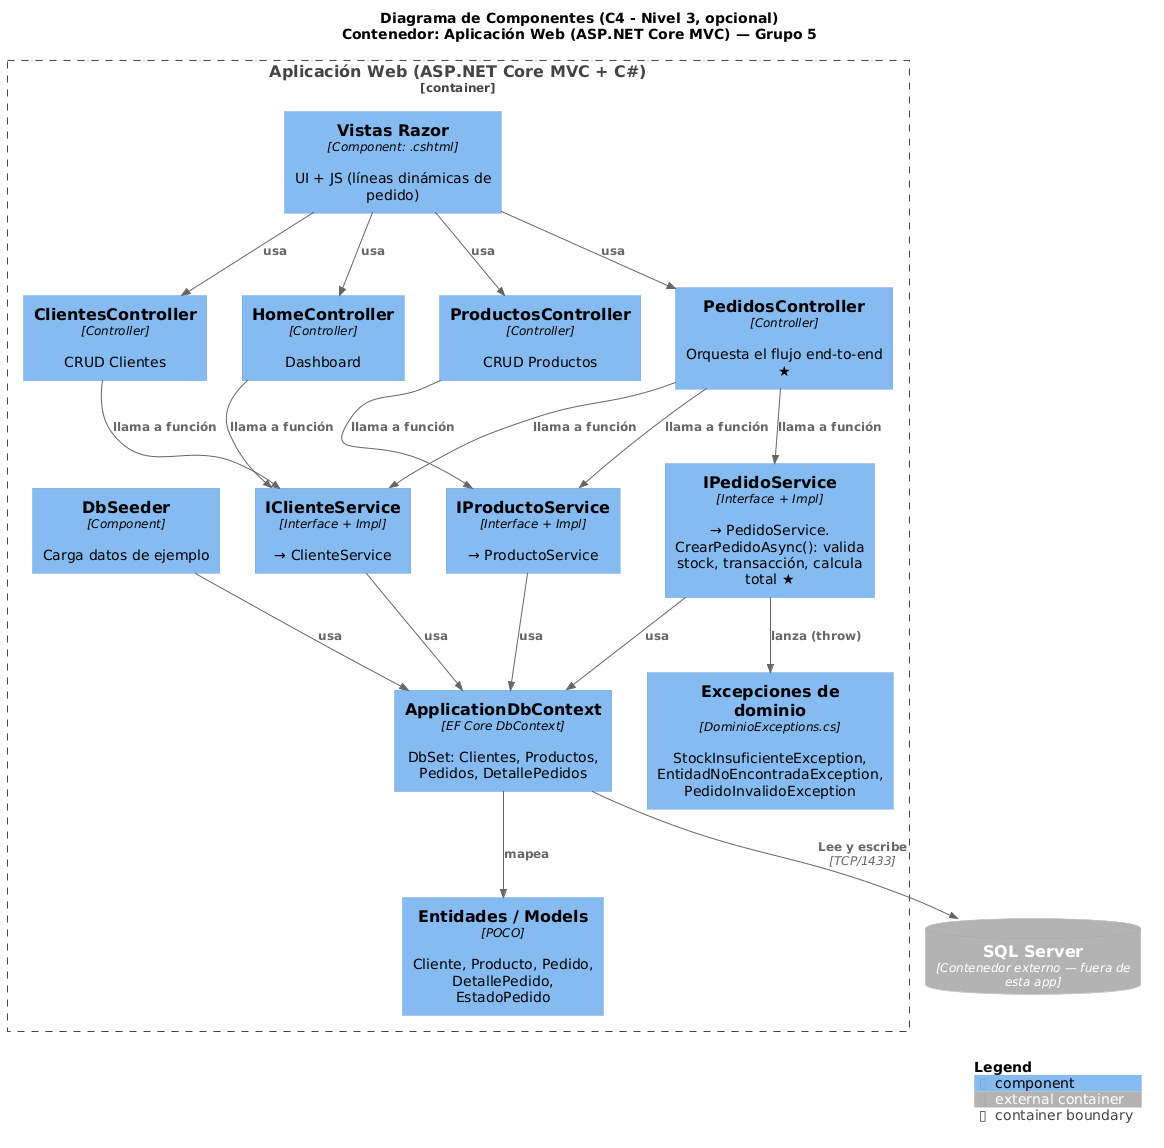

The diagram above was rendered by PlantUML. Its source (embedded in the PNG):
@startuml 03_componentes
!include C4_Component.puml

title Diagrama de Componentes (C4 - Nivel 3, opcional)\nContenedor: Aplicación Web (ASP.NET Core MVC) — Grupo 5

Container_Boundary(app, "Aplicación Web (ASP.NET Core MVC + C#)") {
  Component(vistas, "Vistas Razor", "Component: .cshtml", "UI + JS (líneas dinámicas de pedido)")

  Component(homeCtrl, "HomeController", "Controller", "Dashboard")
  Component(clientesCtrl, "ClientesController", "Controller", "CRUD Clientes")
  Component(productosCtrl, "ProductosController", "Controller", "CRUD Productos")
  Component(pedidosCtrl, "PedidosController", "Controller", "Orquesta el flujo end-to-end ★")

  Component(clienteSvc, "IClienteService", "Interface + Impl", "→ ClienteService")
  Component(productoSvc, "IProductoService", "Interface + Impl", "→ ProductoService")
  Component(pedidoSvc, "IPedidoService", "Interface + Impl", "→ PedidoService. CrearPedidoAsync(): valida stock, transacción, calcula total ★")

  Component(excepciones, "Excepciones de dominio", "DominioExceptions.cs", "StockInsuficienteException, EntidadNoEncontradaException, PedidoInvalidoException")

  Component(dbContext, "ApplicationDbContext", "EF Core DbContext", "DbSet: Clientes, Productos, Pedidos, DetallePedidos")
  Component(seeder, "DbSeeder", "Component", "Carga datos de ejemplo")
  Component(entidades, "Entidades / Models", "POCO", "Cliente, Producto, Pedido, DetallePedido, EstadoPedido")
}

ContainerDb_Ext(sqlserver, "SQL Server", "Contenedor externo — fuera de esta app")

Rel(vistas, homeCtrl, "usa")
Rel(vistas, clientesCtrl, "usa")
Rel(vistas, productosCtrl, "usa")
Rel(vistas, pedidosCtrl, "usa")

Rel(homeCtrl, clienteSvc, "llama a función")
Rel(clientesCtrl, clienteSvc, "llama a función")
Rel(productosCtrl, productoSvc, "llama a función")
Rel(pedidosCtrl, pedidoSvc, "llama a función")
Rel(pedidosCtrl, clienteSvc, "llama a función")
Rel(pedidosCtrl, productoSvc, "llama a función")

Rel(pedidoSvc, excepciones, "lanza (throw)")

Rel(clienteSvc, dbContext, "usa")
Rel(productoSvc, dbContext, "usa")
Rel(pedidoSvc, dbContext, "usa")
Rel(dbContext, entidades, "mapea")
Rel(seeder, dbContext, "usa")

Rel(dbContext, sqlserver, "Lee y escribe", "TCP/1433")

SHOW_LEGEND()

@enduml